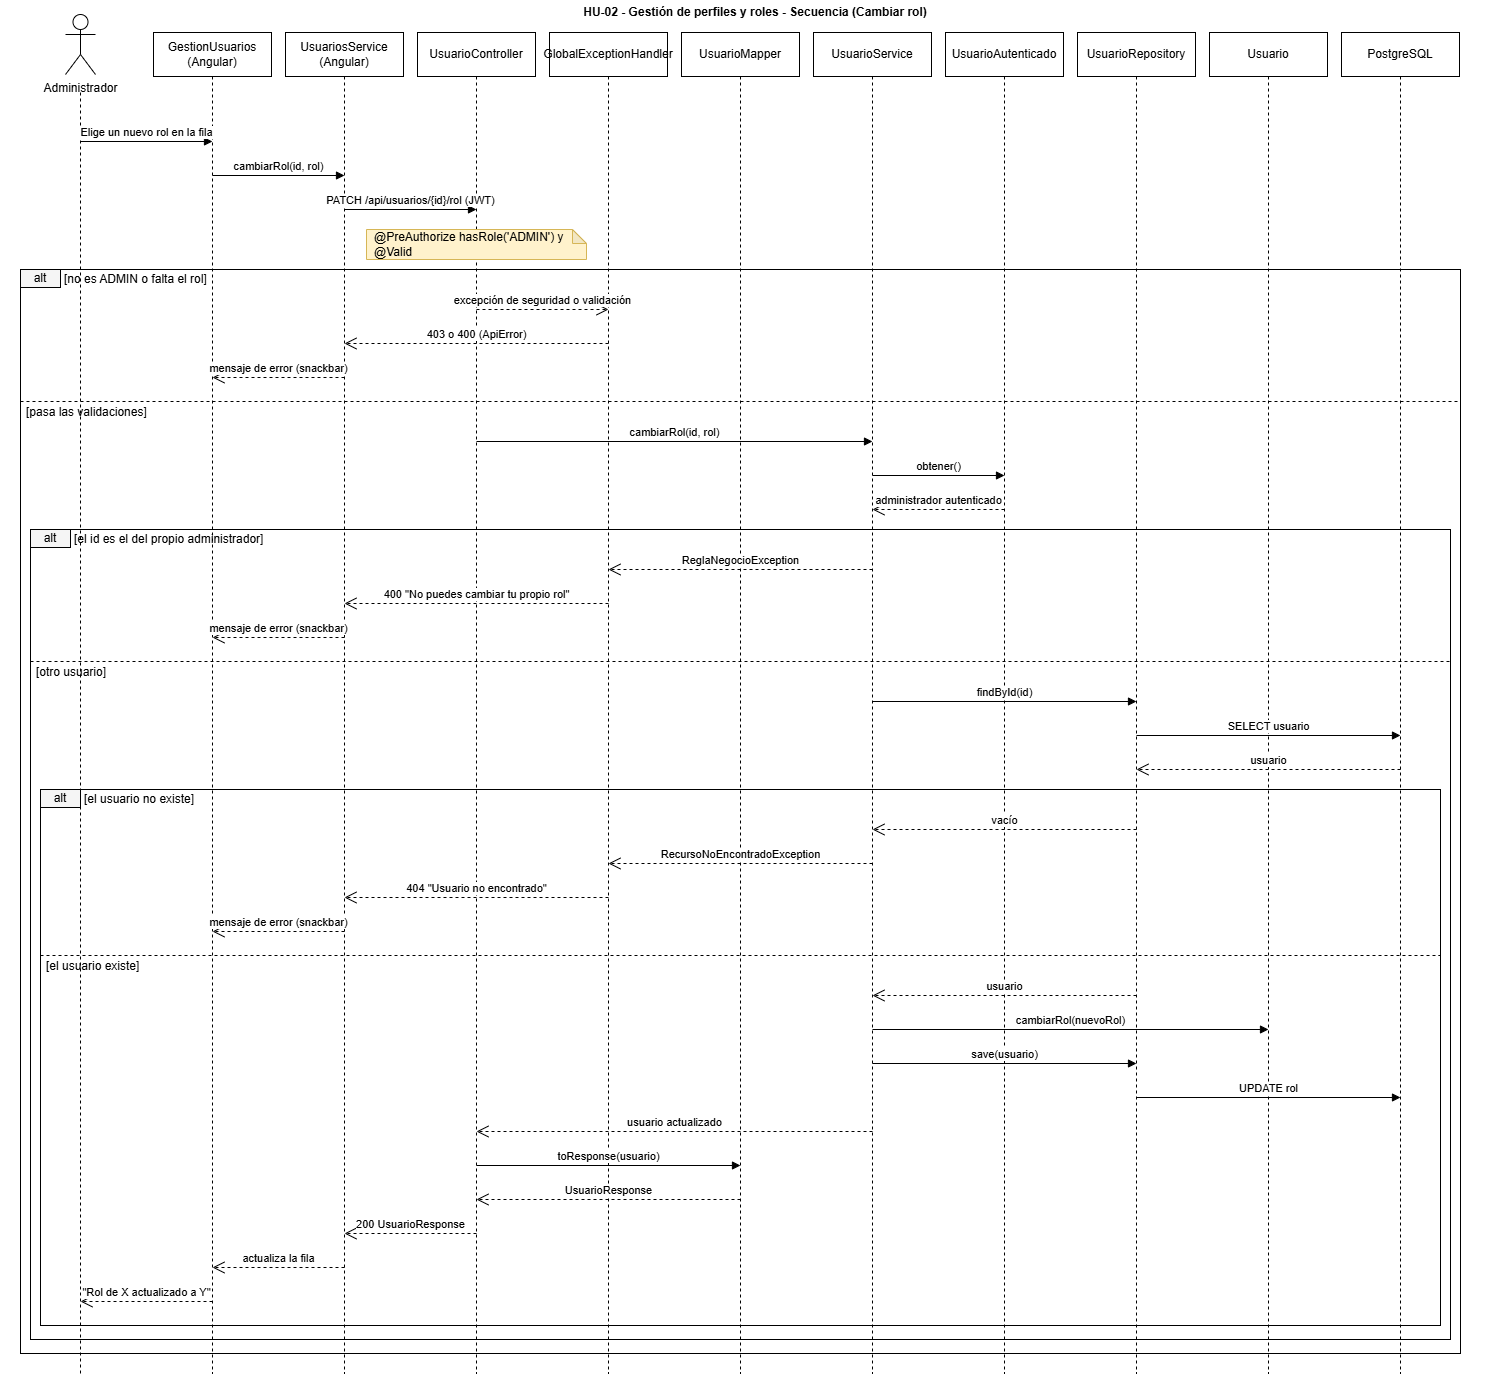

The diagram above was exported from draw.io. Its source (the exported page's mxGraphModel, read from the mxfile embedded in the PNG):
<mxGraphModel dx="2341" dy="1423" grid="1" gridSize="10" guides="1" tooltips="1" connect="1" arrows="1" fold="1" page="1" pageScale="1" pageWidth="1510" pageHeight="1401" math="0" shadow="0">
  <root>
    <mxCell id="0" />
    <mxCell id="1" parent="0" />
    <mxCell id="c2" parent="1" style="text;html=1;whiteSpace=wrap;align=center;verticalAlign=middle;" value="&lt;b&gt;HU-02 - Gestión de perfiles y roles - Secuencia (Cambiar rol)&lt;/b&gt;" vertex="1">
      <mxGeometry height="24" width="1510" y="8" as="geometry" />
    </mxCell>
    <mxCell id="c3" parent="1" style="shape=umlActor;verticalLabelPosition=bottom;verticalAlign=top;html=1;outlineConnect=0;" value="Administrador" vertex="1">
      <mxGeometry height="60" width="30" x="65" y="22" as="geometry" />
    </mxCell>
    <mxCell id="c4" edge="1" parent="1" style="html=1;endArrow=none;dashed=1;labelBackgroundColor=#ffffff;verticalAlign=bottom;rounded=0;" value="">
      <mxGeometry relative="1" as="geometry">
        <mxPoint x="80" y="100" as="sourcePoint" />
        <mxPoint x="80" y="1381" as="targetPoint" />
      </mxGeometry>
    </mxCell>
    <mxCell id="c5" parent="1" style="rounded=0;whiteSpace=wrap;html=1;arcSize=20;fillColor=#FFFFFF;strokeColor=#000000;strokeWidth=1;align=center;verticalAlign=middle;spacingLeft=0;" value="GestionUsuarios&lt;br&gt;(Angular)" vertex="1">
      <mxGeometry height="44" width="118" x="153" y="40" as="geometry" />
    </mxCell>
    <mxCell id="c6" edge="1" parent="1" style="html=1;endArrow=none;dashed=1;labelBackgroundColor=#ffffff;verticalAlign=bottom;rounded=0;" value="">
      <mxGeometry relative="1" as="geometry">
        <mxPoint x="212" y="84" as="sourcePoint" />
        <mxPoint x="212" y="1381" as="targetPoint" />
      </mxGeometry>
    </mxCell>
    <mxCell id="c7" parent="1" style="rounded=0;whiteSpace=wrap;html=1;arcSize=20;fillColor=#FFFFFF;strokeColor=#000000;strokeWidth=1;align=center;verticalAlign=middle;spacingLeft=0;" value="UsuariosService&lt;br&gt;(Angular)" vertex="1">
      <mxGeometry height="44" width="118" x="285" y="40" as="geometry" />
    </mxCell>
    <mxCell id="c8" edge="1" parent="1" style="html=1;endArrow=none;dashed=1;labelBackgroundColor=#ffffff;verticalAlign=bottom;rounded=0;" value="">
      <mxGeometry relative="1" as="geometry">
        <mxPoint x="344" y="84" as="sourcePoint" />
        <mxPoint x="344" y="1381" as="targetPoint" />
      </mxGeometry>
    </mxCell>
    <mxCell id="c9" parent="1" style="rounded=0;whiteSpace=wrap;html=1;arcSize=20;fillColor=#FFFFFF;strokeColor=#000000;strokeWidth=1;align=center;verticalAlign=middle;spacingLeft=0;" value="UsuarioController" vertex="1">
      <mxGeometry height="44" width="118" x="417" y="40" as="geometry" />
    </mxCell>
    <mxCell id="c10" edge="1" parent="1" style="html=1;endArrow=none;dashed=1;labelBackgroundColor=#ffffff;verticalAlign=bottom;rounded=0;" value="">
      <mxGeometry relative="1" as="geometry">
        <mxPoint x="476" y="84" as="sourcePoint" />
        <mxPoint x="476" y="1381" as="targetPoint" />
      </mxGeometry>
    </mxCell>
    <mxCell id="c11" parent="1" style="rounded=0;whiteSpace=wrap;html=1;arcSize=20;fillColor=#FFFFFF;strokeColor=#000000;strokeWidth=1;align=center;verticalAlign=middle;spacingLeft=0;" value="GlobalExceptionHandler" vertex="1">
      <mxGeometry height="44" width="118" x="549" y="40" as="geometry" />
    </mxCell>
    <mxCell id="c12" edge="1" parent="1" style="html=1;endArrow=none;dashed=1;labelBackgroundColor=#ffffff;verticalAlign=bottom;rounded=0;" value="">
      <mxGeometry relative="1" as="geometry">
        <mxPoint x="608" y="84" as="sourcePoint" />
        <mxPoint x="608" y="1381" as="targetPoint" />
      </mxGeometry>
    </mxCell>
    <mxCell id="c13" parent="1" style="rounded=0;whiteSpace=wrap;html=1;arcSize=20;fillColor=#FFFFFF;strokeColor=#000000;strokeWidth=1;align=center;verticalAlign=middle;spacingLeft=0;" value="UsuarioMapper" vertex="1">
      <mxGeometry height="44" width="118" x="681" y="40" as="geometry" />
    </mxCell>
    <mxCell id="c14" edge="1" parent="1" style="html=1;endArrow=none;dashed=1;labelBackgroundColor=#ffffff;verticalAlign=bottom;rounded=0;" value="">
      <mxGeometry relative="1" as="geometry">
        <mxPoint x="740" y="84" as="sourcePoint" />
        <mxPoint x="740" y="1381" as="targetPoint" />
      </mxGeometry>
    </mxCell>
    <mxCell id="c15" parent="1" style="rounded=0;whiteSpace=wrap;html=1;arcSize=20;fillColor=#FFFFFF;strokeColor=#000000;strokeWidth=1;align=center;verticalAlign=middle;spacingLeft=0;" value="UsuarioService" vertex="1">
      <mxGeometry height="44" width="118" x="813" y="40" as="geometry" />
    </mxCell>
    <mxCell id="c16" edge="1" parent="1" style="html=1;endArrow=none;dashed=1;labelBackgroundColor=#ffffff;verticalAlign=bottom;rounded=0;" value="">
      <mxGeometry relative="1" as="geometry">
        <mxPoint x="872" y="84" as="sourcePoint" />
        <mxPoint x="872" y="1381" as="targetPoint" />
      </mxGeometry>
    </mxCell>
    <mxCell id="c17" parent="1" style="rounded=0;whiteSpace=wrap;html=1;arcSize=20;fillColor=#FFFFFF;strokeColor=#000000;strokeWidth=1;align=center;verticalAlign=middle;spacingLeft=0;" value="UsuarioAutenticado" vertex="1">
      <mxGeometry height="44" width="118" x="945" y="40" as="geometry" />
    </mxCell>
    <mxCell id="c18" edge="1" parent="1" style="html=1;endArrow=none;dashed=1;labelBackgroundColor=#ffffff;verticalAlign=bottom;rounded=0;" value="">
      <mxGeometry relative="1" as="geometry">
        <mxPoint x="1004" y="84" as="sourcePoint" />
        <mxPoint x="1004" y="1381" as="targetPoint" />
      </mxGeometry>
    </mxCell>
    <mxCell id="c19" parent="1" style="rounded=0;whiteSpace=wrap;html=1;arcSize=20;fillColor=#FFFFFF;strokeColor=#000000;strokeWidth=1;align=center;verticalAlign=middle;spacingLeft=0;" value="UsuarioRepository" vertex="1">
      <mxGeometry height="44" width="118" x="1077" y="40" as="geometry" />
    </mxCell>
    <mxCell id="c20" edge="1" parent="1" style="html=1;endArrow=none;dashed=1;labelBackgroundColor=#ffffff;verticalAlign=bottom;rounded=0;" value="">
      <mxGeometry relative="1" as="geometry">
        <mxPoint x="1136" y="84" as="sourcePoint" />
        <mxPoint x="1136" y="1381" as="targetPoint" />
      </mxGeometry>
    </mxCell>
    <mxCell id="c21" parent="1" style="rounded=0;whiteSpace=wrap;html=1;arcSize=20;fillColor=#FFFFFF;strokeColor=#000000;strokeWidth=1;align=center;verticalAlign=middle;spacingLeft=0;" value="Usuario" vertex="1">
      <mxGeometry height="44" width="118" x="1209" y="40" as="geometry" />
    </mxCell>
    <mxCell id="c22" edge="1" parent="1" style="html=1;endArrow=none;dashed=1;labelBackgroundColor=#ffffff;verticalAlign=bottom;rounded=0;" value="">
      <mxGeometry relative="1" as="geometry">
        <mxPoint x="1268" y="84" as="sourcePoint" />
        <mxPoint x="1268" y="1381" as="targetPoint" />
      </mxGeometry>
    </mxCell>
    <mxCell id="c23" parent="1" style="rounded=0;whiteSpace=wrap;html=1;arcSize=20;fillColor=#FFFFFF;strokeColor=#000000;strokeWidth=1;align=center;verticalAlign=middle;spacingLeft=0;" value="PostgreSQL" vertex="1">
      <mxGeometry height="44" width="118" x="1341" y="40" as="geometry" />
    </mxCell>
    <mxCell id="c24" edge="1" parent="1" style="html=1;endArrow=none;dashed=1;labelBackgroundColor=#ffffff;verticalAlign=bottom;rounded=0;" value="">
      <mxGeometry relative="1" as="geometry">
        <mxPoint x="1400" y="84" as="sourcePoint" />
        <mxPoint x="1400" y="1381" as="targetPoint" />
      </mxGeometry>
    </mxCell>
    <mxCell id="c25" parent="1" style="rounded=0;whiteSpace=wrap;html=1;fillColor=none;" value="" vertex="1">
      <mxGeometry height="536" width="1400" x="40" y="797" as="geometry" />
    </mxCell>
    <mxCell id="c26" parent="1" style="rounded=0;whiteSpace=wrap;html=1;arcSize=20;fillColor=#F5F5F5;strokeColor=#000000;strokeWidth=1;align=center;verticalAlign=middle;spacingLeft=0;" value="alt" vertex="1">
      <mxGeometry height="18" width="40" x="40" y="797" as="geometry" />
    </mxCell>
    <mxCell id="c27" parent="1" style="text;html=1;whiteSpace=wrap;align=left;verticalAlign=middle;" value="[el usuario no existe]" vertex="1">
      <mxGeometry height="20" width="1350" x="82" y="797" as="geometry" />
    </mxCell>
    <mxCell id="c28" edge="1" parent="1" style="html=1;endArrow=none;dashed=1;labelBackgroundColor=#ffffff;verticalAlign=bottom;rounded=0;" value="">
      <mxGeometry relative="1" as="geometry">
        <mxPoint x="40" y="963" as="sourcePoint" />
        <mxPoint x="1440" y="963" as="targetPoint" />
      </mxGeometry>
    </mxCell>
    <mxCell id="c29" parent="1" style="text;html=1;whiteSpace=wrap;align=left;verticalAlign=middle;" value="[el usuario existe]" vertex="1">
      <mxGeometry height="20" width="1390" x="44" y="964" as="geometry" />
    </mxCell>
    <mxCell id="c30" parent="1" style="rounded=0;whiteSpace=wrap;html=1;fillColor=none;" value="" vertex="1">
      <mxGeometry height="810" width="1420" x="30" y="537" as="geometry" />
    </mxCell>
    <mxCell id="c31" parent="1" style="rounded=0;whiteSpace=wrap;html=1;arcSize=20;fillColor=#F5F5F5;strokeColor=#000000;strokeWidth=1;align=center;verticalAlign=middle;spacingLeft=0;" value="alt" vertex="1">
      <mxGeometry height="18" width="40" x="30" y="537" as="geometry" />
    </mxCell>
    <mxCell id="c32" parent="1" style="text;html=1;whiteSpace=wrap;align=left;verticalAlign=middle;" value="[el id es el del propio administrador]" vertex="1">
      <mxGeometry height="20" width="1370" x="72" y="537" as="geometry" />
    </mxCell>
    <mxCell id="c33" edge="1" parent="1" style="html=1;endArrow=none;dashed=1;labelBackgroundColor=#ffffff;verticalAlign=bottom;rounded=0;" value="">
      <mxGeometry relative="1" as="geometry">
        <mxPoint x="30" y="669" as="sourcePoint" />
        <mxPoint x="1450" y="669" as="targetPoint" />
      </mxGeometry>
    </mxCell>
    <mxCell id="c34" parent="1" style="text;html=1;whiteSpace=wrap;align=left;verticalAlign=middle;" value="[otro usuario]" vertex="1">
      <mxGeometry height="20" width="1410" x="34" y="670" as="geometry" />
    </mxCell>
    <mxCell id="c35" parent="1" style="rounded=0;whiteSpace=wrap;html=1;fillColor=none;" value="" vertex="1">
      <mxGeometry height="1084" width="1440" x="20" y="277" as="geometry" />
    </mxCell>
    <mxCell id="c36" parent="1" style="rounded=0;whiteSpace=wrap;html=1;arcSize=20;fillColor=#F5F5F5;strokeColor=#000000;strokeWidth=1;align=center;verticalAlign=middle;spacingLeft=0;" value="alt" vertex="1">
      <mxGeometry height="18" width="40" x="20" y="277" as="geometry" />
    </mxCell>
    <mxCell id="c37" parent="1" style="text;html=1;whiteSpace=wrap;align=left;verticalAlign=middle;" value="[no es ADMIN o falta el rol]" vertex="1">
      <mxGeometry height="20" width="1390" x="62" y="277" as="geometry" />
    </mxCell>
    <mxCell id="c38" edge="1" parent="1" style="html=1;endArrow=none;dashed=1;labelBackgroundColor=#ffffff;verticalAlign=bottom;rounded=0;" value="">
      <mxGeometry relative="1" as="geometry">
        <mxPoint x="20" y="409" as="sourcePoint" />
        <mxPoint x="1460" y="409" as="targetPoint" />
      </mxGeometry>
    </mxCell>
    <mxCell id="c39" parent="1" style="text;html=1;whiteSpace=wrap;align=left;verticalAlign=middle;" value="[pasa las validaciones]" vertex="1">
      <mxGeometry height="20" width="1430" x="24" y="410" as="geometry" />
    </mxCell>
    <mxCell id="c40" edge="1" parent="1" style="html=1;endArrow=block;endFill=1;labelBackgroundColor=#ffffff;verticalAlign=bottom;rounded=0;" value="Elige un nuevo rol en la fila">
      <mxGeometry relative="1" as="geometry">
        <mxPoint x="80" y="149" as="sourcePoint" />
        <mxPoint x="212" y="149" as="targetPoint" />
      </mxGeometry>
    </mxCell>
    <mxCell id="c41" edge="1" parent="1" style="html=1;endArrow=block;endFill=1;labelBackgroundColor=#ffffff;verticalAlign=bottom;rounded=0;" value="cambiarRol(id, rol)">
      <mxGeometry relative="1" as="geometry">
        <mxPoint x="212" y="183" as="sourcePoint" />
        <mxPoint x="344" y="183" as="targetPoint" />
      </mxGeometry>
    </mxCell>
    <mxCell id="c42" edge="1" parent="1" style="html=1;endArrow=block;endFill=1;labelBackgroundColor=#ffffff;verticalAlign=bottom;rounded=0;" value="PATCH /api/usuarios/{id}/rol (JWT)">
      <mxGeometry relative="1" as="geometry">
        <mxPoint x="344" y="217" as="sourcePoint" />
        <mxPoint x="476" y="217" as="targetPoint" />
      </mxGeometry>
    </mxCell>
    <mxCell id="c43" parent="1" style="shape=note;whiteSpace=wrap;html=1;backgroundOutline=1;darkOpacity=0.05;fillColor=#fff2cc;strokeColor=#d6b656;align=left;verticalAlign=middle;spacingLeft=6;size=14;" value="@PreAuthorize hasRole(&amp;#x27;ADMIN&amp;#x27;) y&lt;br&gt;@Valid" vertex="1">
      <mxGeometry height="30" width="220" x="366" y="237" as="geometry" />
    </mxCell>
    <mxCell id="c44" edge="1" parent="1" style="html=1;endArrow=open;endSize=10;dashed=1;labelBackgroundColor=#ffffff;verticalAlign=bottom;rounded=0;" value="excepción de seguridad o validación">
      <mxGeometry relative="1" as="geometry">
        <mxPoint x="476" y="317" as="sourcePoint" />
        <mxPoint x="608" y="317" as="targetPoint" />
      </mxGeometry>
    </mxCell>
    <mxCell id="c45" edge="1" parent="1" style="html=1;endArrow=open;endSize=10;dashed=1;labelBackgroundColor=#ffffff;verticalAlign=bottom;rounded=0;" value="403 o 400 (ApiError)">
      <mxGeometry relative="1" as="geometry">
        <mxPoint x="608" y="351" as="sourcePoint" />
        <mxPoint x="344" y="351" as="targetPoint" />
      </mxGeometry>
    </mxCell>
    <mxCell id="c46" edge="1" parent="1" style="html=1;endArrow=open;endSize=10;dashed=1;labelBackgroundColor=#ffffff;verticalAlign=bottom;rounded=0;" value="mensaje de error (snackbar)">
      <mxGeometry relative="1" as="geometry">
        <mxPoint x="344" y="385" as="sourcePoint" />
        <mxPoint x="212" y="385" as="targetPoint" />
      </mxGeometry>
    </mxCell>
    <mxCell id="c47" edge="1" parent="1" style="html=1;endArrow=block;endFill=1;labelBackgroundColor=#ffffff;verticalAlign=bottom;rounded=0;" value="cambiarRol(id, rol)">
      <mxGeometry relative="1" as="geometry">
        <mxPoint x="476" y="449" as="sourcePoint" />
        <mxPoint x="872" y="449" as="targetPoint" />
      </mxGeometry>
    </mxCell>
    <mxCell id="c48" edge="1" parent="1" style="html=1;endArrow=block;endFill=1;labelBackgroundColor=#ffffff;verticalAlign=bottom;rounded=0;" value="obtener()">
      <mxGeometry relative="1" as="geometry">
        <mxPoint x="872" y="483" as="sourcePoint" />
        <mxPoint x="1004" y="483" as="targetPoint" />
      </mxGeometry>
    </mxCell>
    <mxCell id="c49" edge="1" parent="1" style="html=1;endArrow=open;endSize=10;dashed=1;labelBackgroundColor=#ffffff;verticalAlign=bottom;rounded=0;" value="administrador autenticado">
      <mxGeometry relative="1" as="geometry">
        <mxPoint x="1004" y="517" as="sourcePoint" />
        <mxPoint x="872" y="517" as="targetPoint" />
      </mxGeometry>
    </mxCell>
    <mxCell id="c50" edge="1" parent="1" style="html=1;endArrow=open;endSize=10;dashed=1;labelBackgroundColor=#ffffff;verticalAlign=bottom;rounded=0;" value="ReglaNegocioException">
      <mxGeometry relative="1" as="geometry">
        <mxPoint x="872" y="577" as="sourcePoint" />
        <mxPoint x="608" y="577" as="targetPoint" />
      </mxGeometry>
    </mxCell>
    <mxCell id="c51" edge="1" parent="1" style="html=1;endArrow=open;endSize=10;dashed=1;labelBackgroundColor=#ffffff;verticalAlign=bottom;rounded=0;" value="400 &amp;quot;No puedes cambiar tu propio rol&amp;quot;">
      <mxGeometry relative="1" as="geometry">
        <mxPoint x="608" y="611" as="sourcePoint" />
        <mxPoint x="344" y="611" as="targetPoint" />
      </mxGeometry>
    </mxCell>
    <mxCell id="c52" edge="1" parent="1" style="html=1;endArrow=open;endSize=10;dashed=1;labelBackgroundColor=#ffffff;verticalAlign=bottom;rounded=0;" value="mensaje de error (snackbar)">
      <mxGeometry relative="1" as="geometry">
        <mxPoint x="344" y="645" as="sourcePoint" />
        <mxPoint x="212" y="645" as="targetPoint" />
      </mxGeometry>
    </mxCell>
    <mxCell id="c53" edge="1" parent="1" style="html=1;endArrow=block;endFill=1;labelBackgroundColor=#ffffff;verticalAlign=bottom;rounded=0;" value="findById(id)">
      <mxGeometry relative="1" as="geometry">
        <mxPoint x="872" y="709" as="sourcePoint" />
        <mxPoint x="1136" y="709" as="targetPoint" />
      </mxGeometry>
    </mxCell>
    <mxCell id="c54" edge="1" parent="1" style="html=1;endArrow=block;endFill=1;labelBackgroundColor=#ffffff;verticalAlign=bottom;rounded=0;" value="SELECT usuario">
      <mxGeometry relative="1" as="geometry">
        <mxPoint x="1136" y="743" as="sourcePoint" />
        <mxPoint x="1400" y="743" as="targetPoint" />
      </mxGeometry>
    </mxCell>
    <mxCell id="c55" edge="1" parent="1" style="html=1;endArrow=open;endSize=10;dashed=1;labelBackgroundColor=#ffffff;verticalAlign=bottom;rounded=0;" value="usuario">
      <mxGeometry relative="1" as="geometry">
        <mxPoint x="1400" y="777" as="sourcePoint" />
        <mxPoint x="1136" y="777" as="targetPoint" />
      </mxGeometry>
    </mxCell>
    <mxCell id="c56" edge="1" parent="1" style="html=1;endArrow=open;endSize=10;dashed=1;labelBackgroundColor=#ffffff;verticalAlign=bottom;rounded=0;" value="vacío">
      <mxGeometry relative="1" as="geometry">
        <mxPoint x="1136" y="837" as="sourcePoint" />
        <mxPoint x="872" y="837" as="targetPoint" />
      </mxGeometry>
    </mxCell>
    <mxCell id="c57" edge="1" parent="1" style="html=1;endArrow=open;endSize=10;dashed=1;labelBackgroundColor=#ffffff;verticalAlign=bottom;rounded=0;" value="RecursoNoEncontradoException">
      <mxGeometry relative="1" as="geometry">
        <mxPoint x="872" y="871" as="sourcePoint" />
        <mxPoint x="608" y="871" as="targetPoint" />
      </mxGeometry>
    </mxCell>
    <mxCell id="c58" edge="1" parent="1" style="html=1;endArrow=open;endSize=10;dashed=1;labelBackgroundColor=#ffffff;verticalAlign=bottom;rounded=0;" value="404 &amp;quot;Usuario no encontrado&amp;quot;">
      <mxGeometry relative="1" as="geometry">
        <mxPoint x="608" y="905" as="sourcePoint" />
        <mxPoint x="344" y="905" as="targetPoint" />
      </mxGeometry>
    </mxCell>
    <mxCell id="c59" edge="1" parent="1" style="html=1;endArrow=open;endSize=10;dashed=1;labelBackgroundColor=#ffffff;verticalAlign=bottom;rounded=0;" value="mensaje de error (snackbar)">
      <mxGeometry relative="1" as="geometry">
        <mxPoint x="344" y="939" as="sourcePoint" />
        <mxPoint x="212" y="939" as="targetPoint" />
      </mxGeometry>
    </mxCell>
    <mxCell id="c60" edge="1" parent="1" style="html=1;endArrow=open;endSize=10;dashed=1;labelBackgroundColor=#ffffff;verticalAlign=bottom;rounded=0;" value="usuario">
      <mxGeometry relative="1" as="geometry">
        <mxPoint x="1136" y="1003" as="sourcePoint" />
        <mxPoint x="872" y="1003" as="targetPoint" />
      </mxGeometry>
    </mxCell>
    <mxCell id="c61" edge="1" parent="1" style="html=1;endArrow=block;endFill=1;labelBackgroundColor=#ffffff;verticalAlign=bottom;rounded=0;" value="cambiarRol(nuevoRol)">
      <mxGeometry relative="1" as="geometry">
        <mxPoint x="872" y="1037" as="sourcePoint" />
        <mxPoint x="1268" y="1037" as="targetPoint" />
      </mxGeometry>
    </mxCell>
    <mxCell id="c62" edge="1" parent="1" style="html=1;endArrow=block;endFill=1;labelBackgroundColor=#ffffff;verticalAlign=bottom;rounded=0;" value="save(usuario)">
      <mxGeometry relative="1" as="geometry">
        <mxPoint x="872" y="1071" as="sourcePoint" />
        <mxPoint x="1136" y="1071" as="targetPoint" />
      </mxGeometry>
    </mxCell>
    <mxCell id="c63" edge="1" parent="1" style="html=1;endArrow=block;endFill=1;labelBackgroundColor=#ffffff;verticalAlign=bottom;rounded=0;" value="UPDATE rol">
      <mxGeometry relative="1" as="geometry">
        <mxPoint x="1136" y="1105" as="sourcePoint" />
        <mxPoint x="1400" y="1105" as="targetPoint" />
      </mxGeometry>
    </mxCell>
    <mxCell id="c64" edge="1" parent="1" style="html=1;endArrow=open;endSize=10;dashed=1;labelBackgroundColor=#ffffff;verticalAlign=bottom;rounded=0;" value="usuario actualizado">
      <mxGeometry relative="1" as="geometry">
        <mxPoint x="872" y="1139" as="sourcePoint" />
        <mxPoint x="476" y="1139" as="targetPoint" />
      </mxGeometry>
    </mxCell>
    <mxCell id="c65" edge="1" parent="1" style="html=1;endArrow=block;endFill=1;labelBackgroundColor=#ffffff;verticalAlign=bottom;rounded=0;" value="toResponse(usuario)">
      <mxGeometry relative="1" as="geometry">
        <mxPoint x="476" y="1173" as="sourcePoint" />
        <mxPoint x="740" y="1173" as="targetPoint" />
      </mxGeometry>
    </mxCell>
    <mxCell id="c66" edge="1" parent="1" style="html=1;endArrow=open;endSize=10;dashed=1;labelBackgroundColor=#ffffff;verticalAlign=bottom;rounded=0;" value="UsuarioResponse">
      <mxGeometry relative="1" as="geometry">
        <mxPoint x="740" y="1207" as="sourcePoint" />
        <mxPoint x="476" y="1207" as="targetPoint" />
      </mxGeometry>
    </mxCell>
    <mxCell id="c67" edge="1" parent="1" style="html=1;endArrow=open;endSize=10;dashed=1;labelBackgroundColor=#ffffff;verticalAlign=bottom;rounded=0;" value="200 UsuarioResponse">
      <mxGeometry relative="1" as="geometry">
        <mxPoint x="476" y="1241" as="sourcePoint" />
        <mxPoint x="344" y="1241" as="targetPoint" />
      </mxGeometry>
    </mxCell>
    <mxCell id="c68" edge="1" parent="1" style="html=1;endArrow=open;endSize=10;dashed=1;labelBackgroundColor=#ffffff;verticalAlign=bottom;rounded=0;" value="actualiza la fila">
      <mxGeometry relative="1" as="geometry">
        <mxPoint x="344" y="1275" as="sourcePoint" />
        <mxPoint x="212" y="1275" as="targetPoint" />
      </mxGeometry>
    </mxCell>
    <mxCell id="c69" edge="1" parent="1" style="html=1;endArrow=open;endSize=10;dashed=1;labelBackgroundColor=#ffffff;verticalAlign=bottom;rounded=0;" value="&amp;quot;Rol de X actualizado a Y&amp;quot;">
      <mxGeometry relative="1" as="geometry">
        <mxPoint x="212" y="1309" as="sourcePoint" />
        <mxPoint x="80" y="1309" as="targetPoint" />
      </mxGeometry>
    </mxCell>
  </root>
</mxGraphModel>